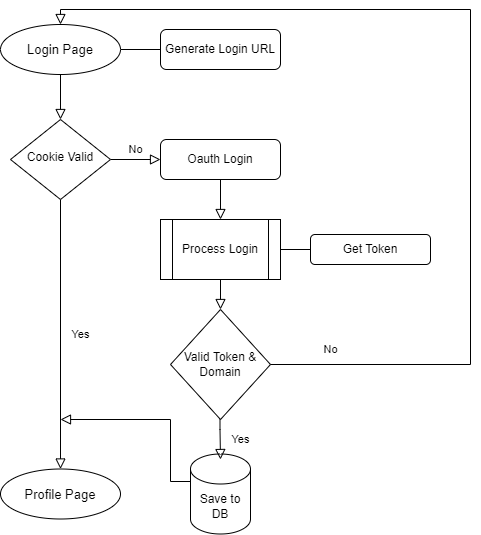

The diagram above was exported from draw.io. Its source (the exported page's mxGraphModel, read from the mxfile embedded in the PNG):
<mxGraphModel dx="948" dy="784" grid="1" gridSize="10" guides="1" tooltips="1" connect="1" arrows="1" fold="1" page="1" pageScale="1" pageWidth="827" pageHeight="1169" math="0" shadow="0">
  <root>
    <mxCell id="WIyWlLk6GJQsqaUBKTNV-0" />
    <mxCell id="WIyWlLk6GJQsqaUBKTNV-1" parent="WIyWlLk6GJQsqaUBKTNV-0" />
    <mxCell id="WIyWlLk6GJQsqaUBKTNV-2" value="" style="rounded=0;html=1;jettySize=auto;orthogonalLoop=1;fontSize=11;endArrow=block;endFill=0;endSize=8;strokeWidth=1;shadow=0;labelBackgroundColor=none;edgeStyle=orthogonalEdgeStyle;" parent="WIyWlLk6GJQsqaUBKTNV-1" target="WIyWlLk6GJQsqaUBKTNV-6" edge="1">
      <mxGeometry relative="1" as="geometry">
        <mxPoint x="220" y="120" as="sourcePoint" />
      </mxGeometry>
    </mxCell>
    <mxCell id="WIyWlLk6GJQsqaUBKTNV-4" value="Yes" style="rounded=0;html=1;jettySize=auto;orthogonalLoop=1;fontSize=11;endArrow=block;endFill=0;endSize=8;strokeWidth=1;shadow=0;labelBackgroundColor=none;edgeStyle=orthogonalEdgeStyle;entryX=0.5;entryY=0;entryDx=0;entryDy=0;" parent="WIyWlLk6GJQsqaUBKTNV-1" source="WIyWlLk6GJQsqaUBKTNV-6" target="psPms9reIxZwYqvtpiMI-20" edge="1">
      <mxGeometry y="20" relative="1" as="geometry">
        <mxPoint as="offset" />
        <mxPoint x="220" y="510" as="targetPoint" />
      </mxGeometry>
    </mxCell>
    <mxCell id="WIyWlLk6GJQsqaUBKTNV-5" value="No" style="edgeStyle=orthogonalEdgeStyle;rounded=0;html=1;jettySize=auto;orthogonalLoop=1;fontSize=11;endArrow=block;endFill=0;endSize=8;strokeWidth=1;shadow=0;labelBackgroundColor=none;" parent="WIyWlLk6GJQsqaUBKTNV-1" source="WIyWlLk6GJQsqaUBKTNV-6" target="WIyWlLk6GJQsqaUBKTNV-7" edge="1">
      <mxGeometry y="10" relative="1" as="geometry">
        <mxPoint as="offset" />
      </mxGeometry>
    </mxCell>
    <mxCell id="WIyWlLk6GJQsqaUBKTNV-6" value="Cookie Valid" style="rhombus;whiteSpace=wrap;html=1;shadow=0;fontFamily=Helvetica;fontSize=12;align=center;strokeWidth=1;spacing=6;spacingTop=-4;" parent="WIyWlLk6GJQsqaUBKTNV-1" vertex="1">
      <mxGeometry x="170" y="170" width="100" height="80" as="geometry" />
    </mxCell>
    <mxCell id="WIyWlLk6GJQsqaUBKTNV-7" value="Oauth Login" style="rounded=1;whiteSpace=wrap;html=1;fontSize=12;glass=0;strokeWidth=1;shadow=0;" parent="WIyWlLk6GJQsqaUBKTNV-1" vertex="1">
      <mxGeometry x="320" y="190" width="120" height="40" as="geometry" />
    </mxCell>
    <mxCell id="WIyWlLk6GJQsqaUBKTNV-12" value="Generate Login URL" style="rounded=1;whiteSpace=wrap;html=1;fontSize=12;glass=0;strokeWidth=1;shadow=0;" parent="WIyWlLk6GJQsqaUBKTNV-1" vertex="1">
      <mxGeometry x="320" y="80" width="120" height="40" as="geometry" />
    </mxCell>
    <mxCell id="psPms9reIxZwYqvtpiMI-2" value="Process Login" style="shape=process;whiteSpace=wrap;html=1;backgroundOutline=1;" vertex="1" parent="WIyWlLk6GJQsqaUBKTNV-1">
      <mxGeometry x="320" y="270" width="120" height="60" as="geometry" />
    </mxCell>
    <mxCell id="psPms9reIxZwYqvtpiMI-3" value="Get Token" style="rounded=1;whiteSpace=wrap;html=1;" vertex="1" parent="WIyWlLk6GJQsqaUBKTNV-1">
      <mxGeometry x="470" y="285" width="120" height="30" as="geometry" />
    </mxCell>
    <mxCell id="psPms9reIxZwYqvtpiMI-4" value="Valid Token &amp;amp; Domain" style="rhombus;whiteSpace=wrap;html=1;" vertex="1" parent="WIyWlLk6GJQsqaUBKTNV-1">
      <mxGeometry x="330" y="360" width="100" height="110" as="geometry" />
    </mxCell>
    <mxCell id="psPms9reIxZwYqvtpiMI-6" value="Save to DB" style="shape=cylinder3;whiteSpace=wrap;html=1;boundedLbl=1;backgroundOutline=1;size=15;" vertex="1" parent="WIyWlLk6GJQsqaUBKTNV-1">
      <mxGeometry x="350" y="504.5" width="60" height="80" as="geometry" />
    </mxCell>
    <mxCell id="psPms9reIxZwYqvtpiMI-8" value="Yes" style="rounded=0;html=1;jettySize=auto;orthogonalLoop=1;fontSize=11;endArrow=block;endFill=0;endSize=8;strokeWidth=1;shadow=0;labelBackgroundColor=none;edgeStyle=orthogonalEdgeStyle;" edge="1" parent="WIyWlLk6GJQsqaUBKTNV-1">
      <mxGeometry y="20" relative="1" as="geometry">
        <mxPoint as="offset" />
        <mxPoint x="379.5" y="470" as="sourcePoint" />
        <mxPoint x="380" y="510" as="targetPoint" />
        <Array as="points">
          <mxPoint x="380" y="480" />
          <mxPoint x="380" y="480" />
        </Array>
      </mxGeometry>
    </mxCell>
    <mxCell id="psPms9reIxZwYqvtpiMI-9" value="" style="rounded=0;html=1;jettySize=auto;orthogonalLoop=1;fontSize=11;endArrow=block;endFill=0;endSize=8;strokeWidth=1;shadow=0;labelBackgroundColor=none;edgeStyle=orthogonalEdgeStyle;exitX=0;exitY=0;exitDx=0;exitDy=27.5;exitPerimeter=0;" edge="1" parent="WIyWlLk6GJQsqaUBKTNV-1" source="psPms9reIxZwYqvtpiMI-6">
      <mxGeometry relative="1" as="geometry">
        <mxPoint x="230" y="130" as="sourcePoint" />
        <mxPoint x="220" y="470" as="targetPoint" />
        <Array as="points">
          <mxPoint x="330" y="532" />
          <mxPoint x="330" y="470" />
        </Array>
      </mxGeometry>
    </mxCell>
    <mxCell id="psPms9reIxZwYqvtpiMI-10" value="No" style="edgeStyle=orthogonalEdgeStyle;rounded=0;html=1;jettySize=auto;orthogonalLoop=1;fontSize=11;endArrow=block;endFill=0;endSize=8;strokeWidth=1;shadow=0;labelBackgroundColor=none;exitX=1;exitY=0.5;exitDx=0;exitDy=0;entryX=0.5;entryY=0;entryDx=0;entryDy=0;" edge="1" parent="WIyWlLk6GJQsqaUBKTNV-1" source="psPms9reIxZwYqvtpiMI-4" target="psPms9reIxZwYqvtpiMI-19">
      <mxGeometry x="-0.8782" y="15" relative="1" as="geometry">
        <mxPoint as="offset" />
        <mxPoint x="280" y="220" as="sourcePoint" />
        <mxPoint x="220" y="80" as="targetPoint" />
        <Array as="points">
          <mxPoint x="630" y="415" />
          <mxPoint x="630" y="60" />
          <mxPoint x="220" y="60" />
        </Array>
      </mxGeometry>
    </mxCell>
    <mxCell id="psPms9reIxZwYqvtpiMI-12" value="" style="rounded=0;html=1;jettySize=auto;orthogonalLoop=1;fontSize=11;endArrow=block;endFill=0;endSize=8;strokeWidth=1;shadow=0;labelBackgroundColor=none;edgeStyle=orthogonalEdgeStyle;exitX=0.5;exitY=1;exitDx=0;exitDy=0;entryX=0.5;entryY=0;entryDx=0;entryDy=0;" edge="1" parent="WIyWlLk6GJQsqaUBKTNV-1" source="WIyWlLk6GJQsqaUBKTNV-7" target="psPms9reIxZwYqvtpiMI-2">
      <mxGeometry relative="1" as="geometry">
        <mxPoint x="230" y="130" as="sourcePoint" />
        <mxPoint x="230" y="180" as="targetPoint" />
      </mxGeometry>
    </mxCell>
    <mxCell id="psPms9reIxZwYqvtpiMI-13" value="" style="rounded=0;html=1;jettySize=auto;orthogonalLoop=1;fontSize=11;endArrow=block;endFill=0;endSize=8;strokeWidth=1;shadow=0;labelBackgroundColor=none;edgeStyle=orthogonalEdgeStyle;entryX=0.5;entryY=0;entryDx=0;entryDy=0;exitX=0.5;exitY=1;exitDx=0;exitDy=0;" edge="1" parent="WIyWlLk6GJQsqaUBKTNV-1" source="psPms9reIxZwYqvtpiMI-2" target="psPms9reIxZwYqvtpiMI-4">
      <mxGeometry relative="1" as="geometry">
        <mxPoint x="240" y="140" as="sourcePoint" />
        <mxPoint x="240" y="190" as="targetPoint" />
      </mxGeometry>
    </mxCell>
    <mxCell id="psPms9reIxZwYqvtpiMI-17" value="" style="endArrow=none;html=1;rounded=0;shadow=0;labelBackgroundColor=none;fontFamily=Helvetica;fontSize=11;fontColor=default;endSize=8;strokeColor=default;strokeWidth=1;shape=connector;entryX=0;entryY=0.5;entryDx=0;entryDy=0;exitX=1;exitY=0.5;exitDx=0;exitDy=0;" edge="1" parent="WIyWlLk6GJQsqaUBKTNV-1" source="psPms9reIxZwYqvtpiMI-2" target="psPms9reIxZwYqvtpiMI-3">
      <mxGeometry width="50" height="50" relative="1" as="geometry">
        <mxPoint x="390" y="420" as="sourcePoint" />
        <mxPoint x="440" y="370" as="targetPoint" />
      </mxGeometry>
    </mxCell>
    <mxCell id="psPms9reIxZwYqvtpiMI-18" value="" style="endArrow=none;html=1;rounded=0;shadow=0;labelBackgroundColor=none;fontFamily=Helvetica;fontSize=11;fontColor=default;endSize=8;strokeColor=default;strokeWidth=1;shape=connector;entryX=1;entryY=0.5;entryDx=0;entryDy=0;exitX=0;exitY=0.5;exitDx=0;exitDy=0;" edge="1" parent="WIyWlLk6GJQsqaUBKTNV-1" source="WIyWlLk6GJQsqaUBKTNV-12">
      <mxGeometry width="50" height="50" relative="1" as="geometry">
        <mxPoint x="390" y="420" as="sourcePoint" />
        <mxPoint x="280" y="100" as="targetPoint" />
      </mxGeometry>
    </mxCell>
    <mxCell id="psPms9reIxZwYqvtpiMI-19" value="&lt;font style=&quot;font-size: 13px&quot;&gt;Login Page&lt;/font&gt;" style="ellipse;whiteSpace=wrap;html=1;fontFamily=Helvetica;fontSize=11;fontColor=default;" vertex="1" parent="WIyWlLk6GJQsqaUBKTNV-1">
      <mxGeometry x="160" y="75" width="120" height="50" as="geometry" />
    </mxCell>
    <mxCell id="psPms9reIxZwYqvtpiMI-20" value="&lt;font style=&quot;font-size: 13px&quot;&gt;Profile Page&lt;br&gt;&lt;/font&gt;" style="ellipse;whiteSpace=wrap;html=1;fontFamily=Helvetica;fontSize=11;fontColor=default;" vertex="1" parent="WIyWlLk6GJQsqaUBKTNV-1">
      <mxGeometry x="160" y="519.5" width="120" height="50" as="geometry" />
    </mxCell>
  </root>
</mxGraphModel>